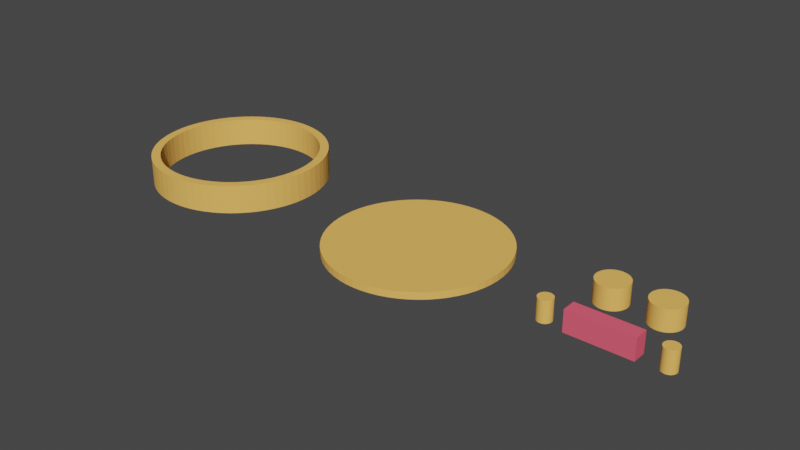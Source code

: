 # Source: 4._Joining_Objects.blend  (saved by Blender 3.5.10; exported with 4.5.12 LTS)
import bpy
from mathutils import Matrix  # noqa: F401  (used for matrix-valued properties, if any)

bpy.ops.wm.read_factory_settings(use_empty=True)
scene = bpy.context.scene
scene.name = 'Scene'

# ---- collections
col_collection = bpy.data.collections.new('Collection'); scene.collection.children.link(col_collection)

# ---- materials (node trees are filled in below, after node groups)
mat_color_15277357 = bpy.data.materials.new('color_15277357')
mat_color_15277357.use_transparent_shadow = False
mat_color_15277357.diffuse_color = (0.9137, 0.1137, 0.1765, 1.0)
mat_color_15277357.roughness = 1.0
mat_color_16089887 = bpy.data.materials.new('color_16089887')
mat_color_16089887.use_transparent_shadow = False
mat_color_16089887.diffuse_color = (0.9608, 0.5137, 0.1216, 1.0)
mat_color_16089887.roughness = 1.0

# ---- material node trees
mat_color_15277357.use_nodes = True; mat_color_15277357.node_tree.nodes.clear()
_N = mat_color_15277357.node_tree.nodes; _L = mat_color_15277357.node_tree.links
n0 = _N.new('ShaderNodeBsdfPrincipled'); n0.name = 'Principled BSDF'; n0.location = (0, 300)
n0.distribution = 'GGX'
n0.subsurface_method = 'RANDOM_WALK_SKIN'
n0.inputs[0].default_value = (0.9137, 0.1137, 0.1765, 1.0)
n0.inputs[2].default_value = 1.0
n0.inputs[3].default_value = 1.45
n0.inputs[13].default_value = 0.0
n0.inputs[27].default_value = (0.0, 0.0, 0.0, 1.0)
n0.inputs[28].default_value = 1.0
n1 = _N.new('ShaderNodeOutputMaterial'); n1.name = 'Material Output'; n1.location = (280, 300)
_L.new(n0.outputs[0], n1.inputs[0])
n1.is_active_output = True
mat_color_16089887.use_nodes = True; mat_color_16089887.node_tree.nodes.clear()
_N = mat_color_16089887.node_tree.nodes; _L = mat_color_16089887.node_tree.links
n0 = _N.new('ShaderNodeBsdfPrincipled'); n0.name = 'Principled BSDF'; n0.location = (0, 300)
n0.distribution = 'GGX'
n0.subsurface_method = 'RANDOM_WALK_SKIN'
n0.inputs[0].default_value = (0.9608, 0.5137, 0.1216, 1.0)
n0.inputs[2].default_value = 1.0
n0.inputs[3].default_value = 1.45
n0.inputs[13].default_value = 0.0
n0.inputs[27].default_value = (0.0, 0.0, 0.0, 1.0)
n0.inputs[28].default_value = 1.0
n1 = _N.new('ShaderNodeOutputMaterial'); n1.name = 'Material Output'; n1.location = (280, 300)
_L.new(n0.outputs[0], n1.inputs[0])
n1.is_active_output = True

# ---- world
world_world = bpy.data.worlds.new('World'); scene.world = world_world
world_world.use_nodes = True; world_world.node_tree.nodes.clear()
_N = world_world.node_tree.nodes; _L = world_world.node_tree.links
n0 = _N.new('ShaderNodeOutputWorld'); n0.name = 'World Output'; n0.location = (300, 300)
n1 = _N.new('ShaderNodeBackground'); n1.name = 'Background'; n1.location = (10, 300)
n1.inputs[0].default_value = (0.05088, 0.05088, 0.05088, 1.0)
_L.new(n1.outputs[0], n0.inputs[0])
n0.is_active_output = True
world_world.color = (0.05088, 0.05088, 0.05088)
world_world.use_sun_shadow = False
world_world.sun_shadow_jitter_overblur = 0.0

# ---- meshes
me_obj_0 = bpy.data.meshes.new('obj_0')
me_obj_0.from_pydata([(10.61, 19.84, -4.0), (12.5, 18.71, -4.0), (14.27, 17.39, -4.0), (11.78, 22.05, -4.0), (13.89, 20.79, -4.0), (15.86, 19.33, -4.0), (17.68, 17.68, -4.0), (15.91, 15.91, -4.0), (17.39, 14.27, -4.0), (18.71, 12.5, -4.0), (19.84, 10.61, -4.0), (20.79, 8.61, -4.0), (19.33, 15.86, -4.0), (20.79, 13.89, -4.0), (22.05, 11.78, -4.0), (23.1, 9.567, -4.0), (21.53, 6.531, -4.0), (22.07, 4.39, -4.0), (22.39, 2.205, -4.0), (22.5, 5.96e-08, -4.0), (23.92, 7.257, -4.0), (24.52, 4.877, -4.0), (24.88, 2.45, -4.0), (25.0, 5.96e-08, -4.0), (4.39, -22.07, 4.0), (2.205, -22.39, 4.0), (2.205, 22.39, -4.0), (4.39, 22.07, -4.0), (6.531, 21.53, -4.0), (8.61, 20.79, -4.0), (2.45, 24.88, -4.0), (4.877, 24.52, -4.0), (7.257, 23.92, -4.0), (9.567, 23.1, -4.0), (-6.531, 21.53, -4.0), (-4.39, 22.07, -4.0), (-2.205, 22.39, -4.0), (0.0, 22.5, -4.0), (-4.877, 24.52, -4.0), (-2.45, 24.88, -4.0), (0.0, 25.0, -4.0), (-14.27, 17.39, -4.0), (-12.5, 18.71, -4.0), (-10.61, 19.84, -4.0), (4.877, -24.52, -4.0), (4.877, -24.52, 4.0), (2.45, -24.88, 4.0), (2.45, -24.88, -4.0), (7.257, -23.92, -4.0), (7.257, -23.92, 4.0), (9.567, -23.1, -4.0), (9.567, -23.1, 4.0), (0.0, -22.5, -4.0), (-2.205, -22.39, -4.0), (-2.205, -22.39, 4.0), (0.0, -22.5, 4.0), (-4.39, -22.07, -4.0), (-4.39, -22.07, 4.0), (-8.61, 20.79, -4.0), (-6.531, -21.53, -4.0), (-6.531, -21.53, 4.0), (-17.68, 17.68, -4.0), (-15.86, 19.33, -4.0), (-13.89, 20.79, -4.0), (-11.79, 22.05, -4.0), (-9.567, 23.1, -4.0), (-7.257, 23.92, -4.0), (0.0, -25.0, 4.0), (0.0, -25.0, -4.0), (-22.39, 2.205, -4.0), (-4.877, -24.52, -4.0), (-22.5, 5.96e-08, -4.0), (-4.877, -24.52, 4.0), (-2.45, -24.88, -4.0), (-2.45, -24.88, 4.0), (-22.07, 4.39, -4.0), (-21.53, 6.531, -4.0), (-20.79, 8.61, -4.0), (-19.84, 10.61, -4.0), (-18.71, 12.5, -4.0), (-17.39, 14.27, -4.0), (-15.91, 15.91, -4.0), (-15.91, -15.91, -4.0), (-15.91, -15.91, 4.0), (-17.39, -14.27, 4.0), (-17.39, -14.27, -4.0), (-22.05, 11.78, -4.0), (-20.79, 13.89, -4.0), (-19.32, 15.86, -4.0), (-18.71, -12.5, 4.0), (-18.71, -12.5, -4.0), (-19.84, -10.61, 4.0), (-19.84, -10.61, -4.0), (-25.0, 5.96e-08, -4.0), (-24.88, 2.45, -4.0), (-24.52, 4.877, -4.0), (-23.92, 7.257, -4.0), (-23.1, 9.567, -4.0), (-20.79, -8.61, 4.0), (-20.79, -8.61, -4.0), (-21.53, -6.531, 4.0), (22.39, -2.205, -4.0), (-21.53, -6.531, -4.0), (22.07, -4.39, -4.0), (21.53, -6.531, -4.0), (24.88, -2.45, -4.0), (24.52, -4.877, -4.0), (23.92, -7.257, -4.0), (20.79, -8.61, -4.0), (19.84, -10.61, -4.0), (18.71, -12.5, -4.0), (17.39, -14.27, -4.0), (15.91, -15.91, -4.0), (23.1, -9.567, -4.0), (22.05, -11.78, -4.0), (20.79, -13.89, -4.0), (19.33, -15.86, -4.0), (14.27, -17.39, -4.0), (12.5, -18.71, -4.0), (10.61, -19.84, -4.0), (17.68, -17.68, -4.0), (15.86, -19.33, -4.0), (13.89, -20.79, -4.0), (11.78, -22.05, -4.0), (8.61, -20.79, -4.0), (6.531, -21.53, -4.0), (4.39, -22.07, -4.0), (2.205, -22.39, -4.0), (-22.07, -4.39, 4.0), (-22.07, -4.39, -4.0), (-19.32, -15.86, -4.0), (-19.32, -15.86, 4.0), (-22.39, -2.205, 4.0), (-22.39, -2.205, -4.0), (-20.79, -13.89, -4.0), (-20.79, -13.89, 4.0), (-22.5, 5.96e-08, 4.0), (-22.05, -11.78, -4.0), (-22.05, -11.78, 4.0), (-25.0, 5.96e-08, 4.0), (-24.88, -2.45, -4.0), (-24.88, -2.45, 4.0), (-24.52, -4.877, -4.0), (-24.52, -4.877, 4.0), (-23.92, -7.257, -4.0), (-23.92, -7.257, 4.0), (-23.1, -9.567, -4.0), (-23.1, -9.567, 4.0), (-8.61, -20.79, -4.0), (-8.61, -20.79, 4.0), (-10.61, -19.84, -4.0), (-10.61, -19.84, 4.0), (-12.5, -18.71, -4.0), (-12.5, -18.71, 4.0), (-14.27, -17.39, -4.0), (-14.27, -17.39, 4.0), (-17.68, -17.68, -4.0), (-17.68, -17.68, 4.0), (-15.86, -19.33, -4.0), (-15.86, -19.33, 4.0), (-13.89, -20.79, -4.0), (-7.257, -23.92, -4.0), (-13.89, -20.79, 4.0), (-9.567, -23.1, -4.0), (-11.79, -22.05, -4.0), (-11.79, -22.05, 4.0), (-9.567, -23.1, 4.0), (10.61, 19.84, 4.0), (-7.257, -23.92, 4.0), (12.5, 18.71, 4.0), (14.27, 17.39, 4.0), (17.68, 17.68, 4.0), (15.86, 19.33, 4.0), (13.89, 20.79, 4.0), (11.78, 22.05, 4.0), (15.91, 15.91, 4.0), (17.39, 14.27, 4.0), (18.71, 12.5, 4.0), (19.84, 10.61, 4.0), (20.79, 8.61, 4.0), (23.1, 9.567, 4.0), (22.05, 11.78, 4.0), (20.79, 13.89, 4.0), (19.33, 15.86, 4.0), (21.53, 6.531, 4.0), (22.07, 4.39, 4.0), (22.39, 2.205, 4.0), (25.0, 5.96e-08, 4.0), (24.88, 2.45, 4.0), (24.52, 4.877, 4.0), (23.92, 7.257, 4.0), (22.5, 5.96e-08, 4.0), (2.205, 22.39, 4.0), (4.39, 22.07, 4.0), (6.531, 21.53, 4.0), (8.61, 20.79, 4.0), (4.877, 24.52, 4.0), (2.45, 24.88, 4.0), (9.567, 23.1, 4.0), (7.257, 23.92, 4.0), (-6.531, 21.53, 4.0), (-4.39, 22.07, 4.0), (-2.205, 22.39, 4.0), (0.0, 22.5, 4.0), (0.0, 25.0, 4.0), (-2.45, 24.88, 4.0), (-4.877, 24.52, 4.0), (-14.27, 17.39, 4.0), (-12.5, 18.71, 4.0), (-10.61, 19.84, 4.0), (-8.61, 20.79, 4.0), (-7.257, 23.92, 4.0), (-9.567, 23.1, 4.0), (-11.79, 22.05, 4.0), (-13.89, 20.79, 4.0), (-15.86, 19.33, 4.0), (-17.68, 17.68, 4.0), (-22.39, 2.205, 4.0), (-22.07, 4.39, 4.0), (-21.53, 6.531, 4.0), (-20.79, 8.61, 4.0), (-19.84, 10.61, 4.0), (-18.71, 12.5, 4.0), (-17.39, 14.27, 4.0), (-15.91, 15.91, 4.0), (-19.32, 15.86, 4.0), (-20.79, 13.89, 4.0), (-22.05, 11.78, 4.0), (-23.1, 9.567, 4.0), (-23.92, 7.257, 4.0), (-24.52, 4.877, 4.0), (-24.88, 2.45, 4.0), (22.39, -2.205, 4.0), (22.07, -4.39, 4.0), (21.53, -6.531, 4.0), (24.88, -2.45, 4.0), (23.92, -7.257, 4.0), (24.52, -4.877, 4.0), (20.79, -8.61, 4.0), (19.84, -10.61, 4.0), (18.71, -12.5, 4.0), (17.39, -14.27, 4.0), (15.91, -15.91, 4.0), (20.79, -13.89, 4.0), (22.05, -11.78, 4.0), (23.1, -9.567, 4.0), (19.33, -15.86, 4.0), (14.27, -17.39, 4.0), (12.5, -18.71, 4.0), (10.61, -19.84, 4.0), (11.78, -22.05, 4.0), (13.89, -20.79, 4.0), (15.86, -19.33, 4.0), (17.68, -17.68, 4.0), (8.61, -20.79, 4.0), (6.531, -21.53, 4.0)], [], [(1, 0, 3), (5, 2, 4), (6, 2, 5), (2, 1, 4), (3, 4, 1), (2, 6, 7), (8, 7, 6), (6, 12, 8), (12, 13, 8), (14, 9, 13), (15, 10, 14), (9, 8, 13), (11, 10, 15), (9, 14, 10), (11, 15, 16), (15, 20, 16), (17, 16, 20), (20, 21, 17), (18, 17, 21), (21, 22, 18), (22, 23, 18), (19, 18, 23), (30, 31, 26), (27, 26, 31), (31, 32, 27), (28, 27, 32), (32, 33, 28), (29, 28, 33), (3, 0, 33), (29, 33, 0), (34, 66, 35), (36, 35, 38), (40, 36, 39), (30, 26, 40), (37, 40, 26), (36, 40, 37), (38, 39, 36), (44, 45, 46), (44, 46, 47), (48, 49, 45), (48, 45, 44), (50, 51, 49), (50, 49, 48), (52, 53, 54), (52, 54, 55), (54, 53, 56), (54, 56, 57), (42, 41, 63), (62, 63, 41), (61, 62, 41), (57, 56, 59), (57, 59, 60), (64, 42, 63), (65, 43, 64), (66, 34, 65), (38, 35, 66), (42, 64, 43), (58, 65, 34), (43, 65, 58), (73, 74, 72), (73, 72, 70), (93, 69, 71), (94, 95, 69), (77, 97, 78), (79, 78, 86), (68, 67, 74), (68, 74, 73), (86, 87, 79), (84, 83, 82), (84, 82, 85), (80, 79, 87), (87, 88, 80), (88, 61, 80), (81, 80, 61), (81, 61, 41), (89, 84, 85), (89, 85, 90), (91, 89, 90), (91, 90, 92), (98, 91, 92), (98, 92, 99), (75, 69, 95), (96, 75, 95), (97, 76, 96), (86, 78, 97), (76, 97, 77), (75, 96, 76), (93, 94, 69), (23, 101, 19), (100, 98, 99), (100, 99, 102), (23, 105, 101), (106, 107, 103), (104, 103, 107), (103, 101, 106), (105, 106, 101), (107, 113, 104), (108, 104, 113), (109, 108, 113), (110, 109, 114), (113, 114, 109), (116, 120, 111), (115, 116, 111), (114, 115, 110), (111, 110, 115), (117, 112, 120), (112, 111, 120), (120, 121, 117), (119, 118, 123), (122, 123, 118), (118, 117, 122), (121, 122, 117), (123, 50, 119), (124, 119, 50), (50, 48, 125), (125, 124, 50), (44, 47, 127), (47, 68, 127), (52, 127, 68), (127, 126, 44), (48, 44, 126), (126, 125, 48), (53, 70, 56), (128, 100, 102), (128, 102, 129), (132, 128, 129), (132, 129, 133), (70, 53, 73), (70, 161, 56), (52, 68, 53), (73, 53, 68), (131, 135, 130), (134, 130, 135), (136, 132, 133), (136, 133, 71), (82, 156, 85), (137, 138, 147), (135, 138, 134), (137, 134, 138), (90, 85, 134), (130, 134, 85), (139, 93, 140), (139, 140, 141), (134, 137, 90), (140, 142, 143), (140, 143, 141), (137, 146, 92), (92, 90, 137), (142, 144, 145), (142, 145, 143), (144, 146, 147), (144, 147, 145), (102, 99, 146), (99, 92, 146), (146, 137, 147), (71, 133, 93), (129, 102, 144), (146, 144, 102), (149, 60, 148), (59, 148, 60), (149, 148, 150), (149, 150, 151), (142, 129, 144), (140, 133, 142), (93, 133, 140), (129, 142, 133), (151, 150, 152), (151, 152, 153), (153, 152, 154), (153, 154, 155), (161, 70, 168), (72, 168, 70), (161, 163, 59), (59, 56, 161), (82, 83, 154), (155, 154, 83), (163, 164, 150), (150, 148, 163), (148, 59, 163), (157, 131, 156), (130, 156, 131), (158, 159, 157), (158, 157, 156), (160, 162, 159), (160, 159, 158), (164, 165, 162), (164, 162, 160), (160, 152, 164), (152, 150, 164), (82, 154, 156), (130, 85, 156), (158, 154, 160), (158, 156, 154), (152, 160, 154), (163, 166, 165), (163, 165, 164), (169, 174, 167), (161, 168, 166), (161, 166, 163), (171, 172, 170), (174, 169, 173), (169, 170, 173), (172, 173, 170), (171, 170, 175), (183, 171, 176), (175, 176, 171), (177, 182, 176), (180, 181, 178), (183, 176, 182), (181, 182, 177), (177, 178, 181), (178, 179, 180), (179, 184, 180), (190, 180, 184), (185, 190, 184), (24, 25, 45), (49, 24, 45), (51, 255, 49), (46, 45, 25), (67, 46, 25), (67, 25, 55), (185, 186, 189), (190, 185, 189), (188, 189, 186), (187, 188, 186), (191, 232, 187), (186, 191, 187), (193, 196, 192), (195, 198, 194), (194, 199, 193), (55, 54, 67), (74, 67, 54), (57, 72, 54), (72, 57, 168), (60, 168, 57), (74, 54, 72), (83, 157, 155), (197, 192, 196), (174, 198, 167), (195, 167, 198), (198, 199, 194), (196, 193, 199), (89, 135, 84), (91, 138, 89), (98, 147, 91), (153, 155, 162), (203, 204, 202), (202, 206, 201), (100, 147, 98), (83, 84, 157), (128, 145, 100), (131, 84, 135), (132, 136, 139), (206, 202, 205), (204, 205, 202), (197, 204, 192), (203, 192, 204), (138, 91, 147), (135, 89, 138), (230, 231, 217), (208, 214, 207), (209, 213, 208), (128, 132, 143), (145, 128, 143), (147, 100, 145), (210, 212, 209), (165, 166, 151), (153, 165, 151), (149, 166, 60), (159, 162, 155), (210, 200, 212), (213, 209, 212), (214, 208, 213), (215, 207, 214), (216, 207, 215), (211, 212, 200), (200, 201, 211), (206, 211, 201), (168, 60, 166), (149, 151, 166), (131, 157, 84), (159, 155, 157), (165, 153, 162), (218, 219, 229), (29, 0, 195), (167, 195, 0), (228, 229, 219), (169, 167, 0), (169, 0, 1), (170, 169, 1), (170, 1, 2), (221, 228, 220), (207, 216, 224), (223, 226, 222), (6, 171, 183), (6, 5, 172), (6, 172, 171), (225, 223, 216), (224, 216, 223), (223, 225, 226), (227, 222, 226), (5, 4, 173), (5, 173, 172), (4, 3, 174), (4, 174, 173), (229, 230, 218), (217, 218, 230), (219, 220, 228), (222, 227, 221), (228, 221, 227), (231, 139, 217), (136, 217, 139), (139, 141, 132), (141, 143, 132), (2, 7, 170), (175, 170, 7), (175, 7, 8), (175, 8, 176), (233, 237, 232), (176, 8, 9), (176, 9, 177), (234, 236, 233), (235, 187, 232), (177, 9, 10), (177, 10, 178), (178, 10, 11), (178, 11, 179), (237, 233, 236), (235, 232, 237), (238, 245, 234), (190, 15, 180), (239, 245, 238), (14, 181, 180), (14, 180, 15), (240, 244, 239), (241, 243, 240), (13, 182, 181), (13, 181, 14), (12, 183, 182), (12, 182, 13), (242, 253, 241), (236, 234, 245), (183, 12, 6), (184, 179, 16), (11, 16, 179), (245, 239, 244), (244, 240, 243), (243, 241, 246), (184, 16, 17), (184, 17, 185), (185, 17, 18), (185, 18, 186), (248, 251, 247), (51, 250, 249), (247, 253, 242), (186, 18, 19), (186, 19, 191), (22, 188, 187), (22, 187, 23), (21, 189, 188), (21, 188, 22), (252, 247, 251), (250, 251, 248), (253, 247, 252), (246, 241, 253), (248, 249, 250), (20, 190, 189), (20, 189, 21), (190, 20, 15), (255, 51, 254), (192, 203, 26), (24, 49, 255), (249, 254, 51), (193, 192, 26), (193, 26, 27), (194, 193, 27), (194, 27, 28), (195, 194, 28), (195, 28, 29), (198, 174, 33), (3, 33, 174), (33, 32, 199), (33, 199, 198), (32, 31, 196), (32, 196, 199), (31, 30, 197), (31, 197, 196), (200, 210, 34), (201, 200, 34), (201, 34, 35), (202, 201, 35), (202, 35, 36), (203, 202, 36), (203, 36, 37), (203, 37, 26), (204, 197, 40), (30, 40, 197), (40, 39, 205), (40, 205, 204), (39, 38, 206), (39, 206, 205), (81, 41, 207), (208, 207, 41), (208, 41, 42), (209, 208, 42), (209, 42, 43), (210, 209, 43), (210, 43, 58), (61, 88, 216), (210, 58, 34), (38, 66, 211), (38, 211, 206), (66, 65, 212), (66, 212, 211), (65, 64, 213), (65, 213, 212), (64, 63, 214), (64, 214, 213), (63, 62, 215), (63, 215, 214), (62, 61, 216), (62, 216, 215), (217, 136, 71), (217, 71, 69), (218, 217, 69), (218, 69, 75), (219, 218, 75), (219, 75, 76), (220, 219, 76), (220, 76, 77), (221, 220, 77), (221, 77, 78), (222, 221, 78), (222, 78, 79), (223, 222, 79), (223, 79, 80), (224, 223, 80), (224, 80, 81), (207, 224, 81), (225, 216, 88), (88, 87, 226), (88, 226, 225), (87, 86, 227), (87, 227, 226), (86, 97, 228), (86, 228, 227), (97, 96, 229), (97, 229, 228), (96, 95, 230), (96, 230, 229), (95, 94, 231), (95, 231, 230), (139, 231, 93), (94, 93, 231), (19, 101, 232), (19, 232, 191), (232, 101, 103), (232, 103, 233), (233, 103, 104), (233, 104, 234), (107, 106, 237), (107, 237, 236), (106, 105, 235), (106, 235, 237), (105, 23, 187), (105, 187, 235), (238, 234, 108), (104, 108, 234), (238, 108, 109), (238, 109, 239), (239, 109, 110), (239, 110, 240), (240, 110, 111), (240, 111, 241), (241, 111, 112), (241, 112, 242), (107, 236, 113), (245, 113, 236), (120, 116, 246), (116, 115, 243), (116, 243, 246), (114, 244, 243), (114, 243, 115), (113, 245, 244), (113, 244, 114), (247, 242, 117), (112, 117, 242), (247, 117, 118), (247, 118, 248), (248, 118, 119), (248, 119, 249), (123, 250, 51), (123, 51, 50), (122, 251, 250), (122, 250, 123), (121, 252, 251), (121, 251, 122), (120, 253, 252), (120, 252, 121), (246, 253, 120), (254, 249, 124), (119, 124, 249), (254, 124, 125), (254, 125, 255), (255, 125, 126), (255, 126, 24), (24, 126, 127), (24, 127, 25), (52, 55, 127), (25, 127, 55), (67, 68, 46), (47, 46, 68)])
me_obj_0.polygons.foreach_set('material_index', [1, 1, 1, 1, 1, 1, 1, 1, 1, 1, 1, 1, 1, 1, 1, 1, 1, 1, 1, 1, 1, 1, 1, 1, 1, 1, 1, 1, 1, 1, 1, 1, 1, 1, 1, 1, 1, 1, 1, 1, 1, 1, 1, 1, 1, 1, 1, 1, 1, 1, 1, 1, 1, 1, 1, 1, 1, 1, 1, 1, 1, 1, 1, 1, 1, 1, 1, 1, 1, 1, 1, 1, 1, 1, 1, 1, 1, 1, 1, 1, 1, 1, 1, 1, 1, 1, 1, 1, 1, 1, 1, 1, 1, 1, 1, 1, 1, 1, 1, 1, 1, 1, 1, 1, 1, 1, 1, 1, 1, 1, 1, 1, 1, 1, 1, 1, 1, 1, 1, 1, 1, 1, 1, 1, 1, 1, 1, 1, 1, 1, 1, 1, 1, 1, 1, 1, 1, 1, 1, 1, 1, 1, 1, 1, 1, 1, 1, 1, 1, 1, 1, 1, 1, 1, 1, 1, 1, 1, 1, 1, 1, 1, 1, 1, 1, 1, 1, 1, 1, 1, 1, 1, 1, 1, 1, 1, 1, 1, 1, 1, 1, 1, 1, 1, 1, 1, 1, 1, 1, 1, 1, 1, 1, 1, 1, 1, 1, 1, 1, 1, 1, 1, 1, 1, 1, 1, 1, 1, 1, 1, 1, 1, 1, 1, 1, 1, 1, 1, 1, 1, 1, 1, 1, 1, 1, 1, 1, 1, 1, 1, 1, 1, 1, 1, 1, 1, 1, 1, 1, 1, 1, 1, 1, 1, 1, 1, 1, 1, 1, 1, 1, 1, 1, 1, 1, 1, 1, 1, 1, 1, 1, 1, 1, 1, 1, 1, 1, 1, 1, 1, 1, 1, 1, 1, 1, 1, 1, 1, 1, 1, 1, 1, 1, 1, 1, 1, 1, 1, 1, 1, 1, 1, 1, 1, 1, 1, 1, 1, 1, 1, 1, 1, 1, 1, 1, 1, 1, 1, 1, 1, 1, 1, 1, 1, 1, 1, 1, 1, 1, 1, 1, 1, 1, 1, 1, 1, 1, 1, 1, 1, 1, 1, 1, 1, 1, 1, 1, 1, 1, 1, 1, 1, 1, 1, 1, 1, 1, 1, 1, 1, 1, 1, 1, 1, 1, 1, 1, 1, 1, 1, 1, 1, 1, 1, 1, 1, 1, 1, 1, 1, 1, 1, 1, 1, 1, 1, 1, 1, 1, 1, 1, 1, 1, 1, 1, 1, 1, 1, 1, 1, 1, 1, 1, 1, 1, 1, 1, 1, 1, 1, 1, 1, 1, 1, 1, 1, 1, 1, 1, 1, 1, 1, 1, 1, 1, 1, 1, 1, 1, 1, 1, 1, 1, 1, 1, 1, 1, 1, 1, 1, 1, 1, 1, 1, 1, 1, 1, 1, 1, 1, 1, 1, 1, 1, 1, 1, 1, 1, 1, 1, 1, 1, 1, 1, 1, 1, 1, 1, 1, 1, 1, 1, 1, 1, 1, 1, 1, 1, 1, 1, 1, 1, 1, 1, 1, 1, 1, 1, 1, 1, 1, 1, 1, 1, 1, 1, 1, 1, 1, 1, 1, 1, 1, 1, 1, 1, 1, 1, 1, 1, 1, 1, 1, 1, 1, 1, 1, 1, 1, 1, 1, 1])
me_obj_0.materials.append(mat_color_15277357)
me_obj_0.materials.append(mat_color_16089887)
me_obj_0.update()
me_obj_0_001 = bpy.data.meshes.new('obj_0.001')
me_obj_0_001.from_pydata([(2.089, 3.909, -3.0), (3.685, 2.462, -3.0), (2.462, 3.685, -3.0), (2.089, 3.909, 3.0), (1.696, 4.095, -3.0), (1.696, 4.095, 3.0), (1.287, 4.241, 3.0), (0.8647, 4.347, 3.0), (1.287, 4.241, -3.0), (0.8647, 4.347, -3.0), (0.4347, 4.411, -3.0), (0.4347, 4.411, 3.0), (-0.0002747, 4.432, 3.0), (-0.4343, 4.411, 3.0), (2.462, 3.685, 3.0), (-0.0002747, 4.432, -3.0), (3.909, 2.089, -3.0), (4.095, 1.696, -3.0), (4.241, 1.287, -3.0), (4.411, 0.4348, -3.0), (4.432, -0.0002475, -3.0), (4.411, -0.4342, -3.0), (4.347, -0.8642, -3.0), (4.241, -1.286, -3.0), (-0.4343, 4.411, -3.0), (4.347, 0.8648, -3.0), (4.411, 0.4348, 3.0), (4.347, 0.8648, 3.0), (4.241, 1.287, 3.0), (0.4347, -4.41, 3.0), (0.4347, -4.41, -3.0), (-0.0002747, -4.432, 3.0), (4.411, -0.4342, 3.0), (0.8647, -4.346, 3.0), (4.432, -0.0002475, 3.0), (4.095, 1.696, 3.0), (4.241, -1.286, 3.0), (4.347, -0.8642, 3.0), (4.095, -1.696, 3.0), (4.095, -1.696, -3.0), (3.909, -2.089, 3.0), (3.909, -2.089, -3.0), (-4.41, -0.4342, -3.0), (-4.432, -0.0002475, -3.0), (-4.432, -0.0002475, 3.0), (3.685, -2.462, -3.0), (-4.41, -0.4342, 3.0), (-4.346, -0.8642, -3.0), (-4.346, -0.8642, 3.0), (-4.241, -1.286, 3.0), (-4.241, -1.286, -3.0), (-4.094, -1.696, 3.0), (-3.908, -2.089, -3.0), (-3.908, -2.089, 3.0), (-4.094, -1.696, -3.0), (2.812, -3.426, -3.0), (-3.685, -2.462, -3.0), (-2.462, -3.685, -3.0), (-0.4343, -4.41, -3.0), (-0.8643, -4.346, -3.0), (-1.696, -4.094, -3.0), (-2.811, -3.426, -3.0), (-1.286, -4.241, -3.0), (3.134, -3.134, -3.0), (-3.426, -2.811, -3.0), (2.812, -3.426, 3.0), (2.462, -3.685, -3.0), (-0.0002747, -4.432, -3.0), (-3.134, -3.134, -3.0), (3.134, -3.134, 3.0), (-2.089, -3.908, -3.0), (-2.462, -3.685, 3.0), (-2.089, -3.908, 3.0), (-1.696, -4.094, 3.0), (-1.286, -4.241, 3.0), (-0.8643, -4.346, 3.0), (-0.4343, -4.41, 3.0), (-2.811, -3.426, 3.0), (-3.134, -3.134, 3.0), (-3.426, -2.811, 3.0), (-3.685, -2.462, 3.0), (3.426, -2.811, -3.0), (3.426, -2.811, 3.0), (3.685, -2.462, 3.0), (2.462, -3.685, 3.0), (2.089, -3.908, -3.0), (2.089, -3.908, 3.0), (1.696, -4.094, -3.0), (1.696, -4.094, 3.0), (1.287, -4.241, -3.0), (1.287, -4.241, 3.0), (0.8647, -4.346, -3.0), (-4.41, 0.4348, 3.0), (-4.41, 0.4348, -3.0), (-4.346, 0.8648, -3.0), (-4.346, 0.8648, 3.0), (-4.241, 1.287, -3.0), (-4.094, 1.696, -3.0), (-4.241, 1.287, 3.0), (-4.094, 1.696, 3.0), (-3.908, 2.089, 3.0), (3.909, 2.089, 3.0), (-3.908, 2.089, -3.0), (-3.685, 2.462, -3.0), (-3.685, 2.462, 3.0), (-3.426, 2.812, -3.0), (-3.426, 2.812, 3.0), (-3.134, 3.134, -3.0), (-3.134, 3.134, 3.0), (-2.811, 3.426, 3.0), (-2.811, 3.426, -3.0), (-2.462, 3.685, -3.0), (-2.462, 3.685, 3.0), (-2.089, 3.909, -3.0), (-1.696, 4.095, -3.0), (-2.089, 3.909, 3.0), (-1.696, 4.095, 3.0), (3.685, 2.462, 3.0), (3.426, 2.812, 3.0), (-1.286, 4.241, 3.0), (-1.286, 4.241, -3.0), (-0.8643, 4.347, -3.0), (3.134, 3.134, 3.0), (2.812, 3.426, 3.0), (-0.8643, 4.347, 3.0), (2.812, 3.426, -3.0), (3.134, 3.134, -3.0), (3.426, 2.812, -3.0)], [], [(1, 4, 0), (0, 2, 1), (2, 0, 3), (0, 5, 3), (0, 4, 5), (5, 6, 3), (4, 6, 5), (3, 6, 7), (8, 7, 6), (4, 8, 6), (1, 8, 4), (1, 9, 8), (8, 9, 7), (9, 11, 7), (1, 10, 9), (9, 10, 11), (10, 12, 11), (3, 11, 12), (3, 7, 11), (10, 15, 12), (13, 14, 12), (15, 13, 12), (3, 12, 14), (1, 15, 10), (1, 16, 15), (16, 17, 15), (18, 15, 17), (25, 15, 18), (20, 15, 19), (19, 15, 25), (21, 15, 20), (22, 15, 21), (23, 15, 22), (15, 23, 24), (15, 24, 13), (25, 26, 19), (25, 27, 26), (18, 27, 25), (18, 28, 27), (28, 29, 27), (27, 29, 26), (30, 33, 29), (31, 30, 29), (31, 29, 35), (34, 29, 32), (37, 32, 29), (29, 33, 36), (26, 29, 34), (35, 29, 28), (36, 37, 29), (22, 32, 37), (23, 22, 37), (23, 37, 36), (38, 36, 33), (39, 36, 38), (39, 23, 36), (39, 42, 23), (40, 41, 39), (39, 38, 40), (39, 41, 42), (43, 23, 42), (44, 43, 42), (44, 42, 46), (45, 42, 41), (42, 45, 47), (42, 48, 46), (42, 47, 48), (47, 49, 48), (48, 35, 46), (49, 35, 48), (47, 50, 49), (50, 51, 49), (51, 35, 49), (51, 53, 35), (54, 52, 51), (53, 51, 52), (50, 54, 51), (54, 50, 55), (54, 55, 52), (50, 47, 55), (55, 47, 63), (52, 55, 56), (56, 55, 64), (55, 66, 30), (67, 55, 30), (61, 55, 57), (57, 55, 70), (59, 55, 58), (58, 55, 67), (59, 62, 55), (70, 55, 60), (60, 55, 62), (68, 55, 61), (55, 63, 69), (64, 55, 68), (55, 69, 65), (66, 55, 65), (70, 71, 57), (70, 72, 71), (60, 72, 70), (60, 73, 72), (72, 73, 35), (72, 35, 71), (62, 73, 60), (62, 74, 73), (73, 74, 35), (75, 35, 74), (75, 74, 59), (62, 59, 74), (58, 75, 59), (58, 76, 75), (75, 76, 35), (67, 76, 58), (76, 31, 35), (67, 31, 76), (57, 71, 77), (77, 71, 35), (78, 77, 35), (61, 77, 78), (57, 77, 61), (79, 78, 35), (64, 78, 79), (61, 78, 68), (64, 68, 78), (56, 79, 80), (56, 64, 79), (80, 79, 35), (53, 80, 35), (52, 80, 53), (52, 56, 80), (81, 69, 63), (81, 82, 69), (69, 82, 40), (69, 40, 65), (45, 82, 81), (45, 83, 82), (82, 83, 40), (41, 83, 45), (41, 40, 83), (63, 47, 81), (81, 47, 45), (31, 67, 30), (66, 65, 84), (86, 66, 84), (85, 30, 66), (86, 85, 66), (87, 86, 88), (87, 85, 86), (40, 88, 86), (86, 84, 40), (89, 87, 88), (40, 90, 88), (89, 88, 90), (91, 90, 33), (91, 89, 90), (40, 33, 90), (30, 91, 33), (89, 91, 87), (85, 87, 91), (85, 91, 30), (84, 65, 40), (44, 46, 35), (93, 43, 44), (44, 35, 92), (93, 44, 92), (94, 23, 93), (94, 93, 92), (93, 23, 43), (94, 92, 95), (96, 94, 95), (96, 23, 94), (97, 23, 96), (97, 96, 98), (96, 95, 98), (97, 98, 99), (99, 98, 35), (98, 95, 35), (102, 97, 99), (100, 99, 101), (102, 99, 100), (35, 101, 99), (103, 23, 102), (103, 102, 104), (100, 104, 102), (102, 23, 97), (105, 103, 104), (104, 100, 101), (106, 104, 101), (105, 104, 106), (107, 105, 106), (107, 106, 108), (108, 106, 101), (108, 101, 109), (110, 108, 109), (110, 107, 108), (111, 23, 110), (111, 110, 109), (110, 23, 107), (111, 109, 112), (113, 111, 112), (113, 23, 111), (114, 23, 113), (114, 113, 115), (113, 112, 115), (114, 115, 116), (115, 117, 116), (112, 117, 115), (1, 118, 117), (1, 117, 101), (117, 109, 101), (109, 117, 112), (116, 117, 119), (118, 119, 117), (120, 116, 119), (121, 120, 119), (121, 119, 124), (122, 119, 118), (123, 119, 122), (14, 119, 123), (119, 14, 124), (124, 14, 13), (24, 124, 13), (24, 121, 124), (125, 14, 123), (126, 125, 123), (126, 123, 122), (126, 127, 2), (125, 126, 2), (127, 126, 122), (127, 1, 2), (1, 127, 118), (127, 122, 118), (125, 2, 14), (121, 23, 120), (24, 23, 121), (120, 23, 114), (120, 114, 116), (107, 23, 105), (105, 23, 103), (101, 16, 1), (16, 101, 35), (95, 92, 35), (40, 38, 33), (17, 35, 28), (16, 35, 17), (19, 34, 20), (19, 26, 34), (21, 34, 32), (21, 20, 34), (22, 21, 32), (17, 28, 18), (2, 3, 14)])
me_obj_0_001.polygons.foreach_set('material_index', [1, 1, 1, 1, 1, 1, 1, 1, 1, 1, 1, 1, 1, 1, 1, 1, 1, 1, 1, 1, 1, 1, 1, 1, 1, 1, 1, 1, 1, 1, 1, 1, 1, 1, 1, 1, 1, 1, 1, 1, 1, 1, 1, 1, 1, 1, 1, 1, 1, 1, 1, 1, 1, 1, 1, 1, 1, 1, 1, 1, 1, 1, 1, 1, 1, 1, 1, 1, 1, 1, 1, 1, 1, 1, 1, 1, 1, 1, 1, 1, 1, 1, 1, 1, 1, 1, 1, 1, 1, 1, 1, 1, 1, 1, 1, 1, 1, 1, 1, 1, 1, 1, 1, 1, 1, 1, 1, 1, 1, 1, 1, 1, 1, 1, 1, 1, 1, 1, 1, 1, 1, 1, 1, 1, 1, 1, 1, 1, 1, 1, 1, 1, 1, 1, 1, 1, 1, 1, 1, 1, 1, 1, 1, 1, 1, 1, 1, 1, 1, 1, 1, 1, 1, 1, 1, 1, 1, 1, 1, 1, 1, 1, 1, 1, 1, 1, 1, 1, 1, 1, 1, 1, 1, 1, 1, 1, 1, 1, 1, 1, 1, 1, 1, 1, 1, 1, 1, 1, 1, 1, 1, 1, 1, 1, 1, 1, 1, 1, 1, 1, 1, 1, 1, 1, 1, 1, 1, 1, 1, 1, 1, 1, 1, 1, 1, 1, 1, 1, 1, 1, 1, 1, 1, 1, 1, 1, 1, 1, 1, 1, 1, 1, 1, 1, 1, 1, 1, 1, 1, 1, 1, 1, 1, 1, 1, 1, 1, 1, 1, 1, 1, 1])
me_obj_0_001.materials.append(mat_color_15277357)
me_obj_0_001.materials.append(mat_color_16089887)
me_obj_0_001.update()
me_obj_0_002 = bpy.data.meshes.new('obj_0.002')
me_obj_0_002.from_pydata([(-1.414, 1.414, 3.0), (-1.269, 1.546, 3.0), (-1.546, 1.269, -3.0), (-1.269, 1.546, -3.0), (-0.196, 1.99, 3.0), (-1.414, 1.414, -3.0), (-1.546, 1.269, 3.0), (-1.663, 1.111, 3.0), (-1.663, 1.111, -3.0), (-1.764, 0.943, -3.0), (-1.962, 0.39, -3.0), (-1.764, 0.943, 3.0), (-1.848, 0.765, 3.0), (-1.914, 0.581, -3.0), (-1.848, 0.765, -3.0), (-1.914, 0.581, 3.0), (-1.962, 0.39, 3.0), (-1.99, 0.196, -3.0), (-1.99, 0.196, 3.0), (-2.0, 9.537e-07, 3.0), (-2.0, 9.537e-07, -3.0), (-1.99, -0.196, 3.0), (-1.99, -0.196, -3.0), (-2.289e-05, 2.0, -3.0), (-1.663, -1.111, -3.0), (-0.943, -1.764, -3.0), (-0.39, -1.962, -3.0), (-1.414, -1.414, -3.0), (-2.289e-05, -2.0, -3.0), (-0.196, -1.99, -3.0), (-0.196, 1.99, -3.0), (-1.546, -1.269, -3.0), (-1.269, -1.546, -3.0), (-0.765, -1.848, -3.0), (-1.764, -0.943, -3.0), (0.196, -1.99, -3.0), (-1.848, -0.765, -3.0), (-2.289e-05, 2.0, 3.0), (-1.111, -1.663, -3.0), (0.196, 1.99, -3.0), (0.196, 1.99, 3.0), (-1.962, -0.39, -3.0), (-1.914, -0.581, -3.0), (-0.581, -1.914, -3.0), (-0.581, -1.914, 3.0), (-0.39, -1.962, 3.0), (-0.765, -1.848, 3.0), (-0.943, -1.764, 3.0), (-1.111, -1.663, 3.0), (-1.269, -1.546, 3.0), (-1.414, -1.414, 3.0), (-1.546, -1.269, 3.0), (-1.663, -1.111, 3.0), (-1.764, -0.943, 3.0), (-1.848, -0.765, 3.0), (-1.914, -0.581, 3.0), (-1.962, -0.39, 3.0), (-0.196, -1.99, 3.0), (-2.289e-05, -2.0, 3.0), (0.196, -1.99, 3.0), (0.39, -1.962, 3.0), (0.581, -1.914, 3.0), (0.39, -1.962, -3.0), (0.581, -1.914, -3.0), (0.765, -1.848, -3.0), (0.943, -1.764, -3.0), (0.765, -1.848, 3.0), (0.943, -1.764, 3.0), (1.111, -1.663, 3.0), (1.414, 1.414, 3.0), (0.765, 1.848, 3.0), (1.269, 1.546, 3.0), (0.581, 1.914, 3.0), (1.764, 0.943, 3.0), (1.269, -1.546, -3.0), (1.111, 1.663, 3.0), (1.111, -1.663, -3.0), (0.39, 1.962, 3.0), (1.663, 1.111, 3.0), (1.269, -1.546, 3.0), (0.943, 1.764, 3.0), (1.546, 1.269, 3.0), (1.848, 0.765, 3.0), (1.848, 0.765, -3.0), (1.764, 0.943, -3.0), (1.914, 0.581, 3.0), (1.848, -0.765, 3.0), (1.414, -1.414, 3.0), (1.546, -1.269, 3.0), (1.764, -0.943, 3.0), (1.663, -1.111, 3.0), (1.764, -0.943, -3.0), (1.663, -1.111, -3.0), (1.546, -1.269, -3.0), (1.414, -1.414, -3.0), (1.848, -0.765, -3.0), (0.39, 1.962, -3.0), (0.581, 1.914, -3.0), (0.765, 1.848, -3.0), (0.943, 1.764, -3.0), (1.111, 1.663, -3.0), (1.269, 1.546, -3.0), (1.414, 1.414, -3.0), (1.546, 1.269, -3.0), (1.663, 1.111, -3.0), (1.914, -0.581, 3.0), (1.914, -0.581, -3.0), (1.962, -0.39, -3.0), (1.99, -0.196, -3.0), (1.962, -0.39, 3.0), (1.99, 0.196, 3.0), (1.99, -0.196, 3.0), (2.0, 9.537e-07, 3.0), (2.0, 9.537e-07, -3.0), (1.99, 0.196, -3.0), (1.914, 0.581, -3.0), (1.962, 0.39, -3.0), (1.962, 0.39, 3.0), (-0.39, 1.962, -3.0), (-0.39, 1.962, 3.0), (-0.581, 1.914, 3.0), (-0.581, 1.914, -3.0), (-0.765, 1.848, 3.0), (-0.943, 1.764, -3.0), (-0.765, 1.848, -3.0), (-0.943, 1.764, 3.0), (-1.111, 1.663, -3.0), (-1.111, 1.663, 3.0)], [], [(0, 4, 1), (3, 0, 1), (5, 2, 0), (2, 6, 0), (3, 5, 0), (6, 4, 0), (2, 8, 6), (7, 4, 6), (7, 6, 8), (10, 9, 8), (8, 9, 11), (10, 8, 2), (8, 11, 7), (9, 12, 11), (12, 4, 11), (11, 4, 7), (14, 13, 12), (13, 15, 12), (9, 14, 12), (15, 4, 12), (13, 16, 15), (16, 4, 15), (13, 10, 16), (18, 16, 17), (10, 17, 16), (4, 16, 18), (4, 18, 19), (20, 19, 18), (17, 20, 18), (20, 22, 21), (19, 20, 21), (20, 23, 22), (17, 23, 20), (34, 23, 24), (24, 23, 31), (25, 23, 33), (25, 38, 23), (29, 26, 23), (43, 23, 26), (31, 23, 27), (27, 23, 32), (28, 23, 35), (28, 29, 23), (37, 23, 30), (23, 17, 30), (38, 32, 23), (33, 23, 43), (36, 23, 34), (23, 39, 35), (42, 23, 36), (37, 40, 23), (39, 23, 40), (22, 23, 41), (41, 23, 42), (43, 46, 33), (44, 43, 45), (43, 44, 46), (26, 45, 43), (46, 47, 33), (4, 46, 44), (4, 47, 46), (33, 47, 25), (47, 48, 25), (4, 48, 47), (38, 25, 48), (32, 48, 49), (32, 38, 48), (4, 49, 48), (4, 50, 49), (49, 50, 32), (27, 32, 50), (31, 27, 50), (4, 51, 50), (31, 50, 51), (51, 52, 31), (4, 52, 51), (24, 31, 52), (34, 24, 52), (34, 52, 53), (4, 53, 52), (4, 54, 53), (53, 54, 34), (4, 55, 54), (42, 54, 55), (36, 34, 54), (42, 36, 54), (55, 56, 42), (4, 56, 55), (4, 21, 56), (22, 56, 21), (41, 42, 56), (22, 41, 56), (44, 45, 4), (57, 45, 26), (45, 57, 4), (57, 58, 4), (29, 57, 26), (28, 58, 57), (28, 57, 29), (59, 4, 58), (58, 28, 35), (58, 35, 59), (60, 4, 59), (59, 35, 60), (61, 4, 60), (61, 60, 62), (62, 60, 35), (62, 35, 39), (62, 39, 63), (63, 61, 62), (63, 39, 64), (64, 61, 63), (64, 39, 65), (64, 65, 66), (64, 66, 61), (66, 4, 61), (65, 67, 66), (67, 4, 66), (67, 68, 4), (68, 67, 65), (69, 71, 68), (81, 69, 68), (70, 72, 68), (80, 70, 68), (4, 68, 37), (71, 75, 68), (72, 77, 68), (82, 73, 68), (73, 78, 68), (74, 79, 68), (68, 76, 74), (75, 80, 68), (76, 68, 65), (40, 68, 77), (78, 81, 68), (82, 68, 79), (37, 68, 40), (83, 84, 82), (83, 82, 85), (84, 73, 82), (82, 86, 85), (82, 89, 86), (82, 79, 87), (82, 87, 88), (82, 88, 90), (82, 90, 89), (92, 90, 88), (91, 90, 92), (91, 89, 90), (92, 93, 39), (91, 92, 39), (92, 88, 93), (94, 39, 93), (93, 88, 94), (94, 79, 74), (74, 39, 94), (94, 87, 79), (87, 94, 88), (95, 91, 39), (95, 86, 91), (86, 89, 91), (105, 86, 95), (95, 84, 83), (95, 104, 84), (83, 106, 95), (95, 39, 96), (95, 96, 97), (95, 97, 98), (95, 98, 99), (95, 99, 100), (95, 100, 101), (95, 101, 102), (95, 102, 103), (95, 103, 104), (105, 95, 106), (83, 107, 106), (106, 107, 105), (83, 108, 107), (108, 109, 107), (107, 109, 105), (110, 109, 111), (110, 105, 109), (108, 111, 109), (110, 111, 112), (111, 108, 112), (110, 112, 113), (113, 112, 108), (83, 113, 108), (113, 114, 110), (83, 114, 113), (83, 115, 114), (116, 114, 115), (116, 110, 114), (117, 116, 115), (116, 117, 110), (110, 117, 86), (115, 85, 117), (85, 86, 117), (83, 85, 115), (110, 86, 105), (103, 78, 104), (104, 78, 84), (103, 81, 78), (69, 81, 103), (69, 103, 102), (69, 102, 101), (101, 100, 71), (69, 101, 71), (100, 99, 80), (75, 71, 100), (100, 80, 75), (99, 70, 80), (70, 99, 98), (98, 97, 70), (97, 96, 72), (70, 97, 72), (96, 39, 77), (77, 72, 96), (73, 84, 78), (40, 77, 39), (65, 39, 76), (76, 39, 74), (37, 30, 4), (10, 30, 17), (30, 10, 118), (118, 119, 30), (4, 30, 119), (119, 120, 4), (118, 120, 119), (121, 122, 120), (118, 121, 120), (122, 4, 120), (122, 123, 125), (124, 123, 122), (122, 121, 124), (125, 4, 122), (123, 126, 125), (127, 4, 125), (127, 125, 126), (1, 4, 127), (126, 1, 127), (10, 3, 126), (1, 126, 3), (10, 126, 123), (10, 123, 124), (124, 121, 10), (121, 118, 10), (4, 19, 21), (10, 13, 14), (10, 14, 9), (10, 5, 3), (10, 2, 5)])
me_obj_0_002.polygons.foreach_set('material_index', [1, 1, 1, 1, 1, 1, 1, 1, 1, 1, 1, 1, 1, 1, 1, 1, 1, 1, 1, 1, 1, 1, 1, 1, 1, 1, 1, 1, 1, 1, 1, 1, 1, 1, 1, 1, 1, 1, 1, 1, 1, 1, 1, 1, 1, 1, 1, 1, 1, 1, 1, 1, 1, 1, 1, 1, 1, 1, 1, 1, 1, 1, 1, 1, 1, 1, 1, 1, 1, 1, 1, 1, 1, 1, 1, 1, 1, 1, 1, 1, 1, 1, 1, 1, 1, 1, 1, 1, 1, 1, 1, 1, 1, 1, 1, 1, 1, 1, 1, 1, 1, 1, 1, 1, 1, 1, 1, 1, 1, 1, 1, 1, 1, 1, 1, 1, 1, 1, 1, 1, 1, 1, 1, 1, 1, 1, 1, 1, 1, 1, 1, 1, 1, 1, 1, 1, 1, 1, 1, 1, 1, 1, 1, 1, 1, 1, 1, 1, 1, 1, 1, 1, 1, 1, 1, 1, 1, 1, 1, 1, 1, 1, 1, 1, 1, 1, 1, 1, 1, 1, 1, 1, 1, 1, 1, 1, 1, 1, 1, 1, 1, 1, 1, 1, 1, 1, 1, 1, 1, 1, 1, 1, 1, 1, 1, 1, 1, 1, 1, 1, 1, 1, 1, 1, 1, 1, 1, 1, 1, 1, 1, 1, 1, 1, 1, 1, 1, 1, 1, 1, 1, 1, 1, 1, 1, 1, 1, 1, 1, 1, 1, 1, 1, 1, 1, 1, 1, 1, 1, 1, 1, 1, 1, 1, 1, 1, 1, 1, 1, 1, 1, 1])
me_obj_0_002.materials.append(mat_color_15277357)
me_obj_0_002.materials.append(mat_color_16089887)
me_obj_0_002.update()
me_obj_0_003 = bpy.data.meshes.new('obj_0.003')
me_obj_0_003.from_pydata([(-9.0, 2.0, -3.0), (-9.0, 2.0, 3.0), (9.0, 2.0, -3.0), (9.0, -2.0, -3.0), (-9.0, -2.0, -3.0), (-9.0, -2.0, 3.0), (9.0, -2.0, 3.0), (9.0, 2.0, 3.0)], [], [(4, 1, 0), (0, 1, 2), (3, 0, 2), (3, 4, 0), (5, 4, 3), (4, 5, 1), (5, 6, 1), (5, 3, 6), (7, 1, 6), (2, 7, 6), (2, 6, 3), (7, 2, 1)])
me_obj_0_003.materials.append(mat_color_15277357)
me_obj_0_003.materials.append(mat_color_16089887)
me_obj_0_003.update()
me_obj_0_004 = bpy.data.meshes.new('obj_0.004')
me_obj_0_004.from_pydata([(25.0, 5.29e-07, 1.0), (24.88, -2.45, 1.0), (24.88, 2.45, -1.0), (25.0, 5.29e-07, -1.0), (24.88, -2.45, -1.0), (24.88, 2.45, 1.0), (9.567, -23.1, 1.0), (11.78, 22.05, 1.0), (11.78, -22.05, 1.0), (15.86, -19.33, 1.0), (17.68, -17.68, 1.0), (19.33, -15.86, 1.0), (20.79, -13.89, 1.0), (22.05, -11.78, 1.0), (23.1, -9.567, 1.0), (23.92, -7.257, 1.0), (24.52, -4.877, 1.0), (7.257, -23.92, 1.0), (9.567, -23.1, -1.0), (11.78, -22.05, -1.0), (17.68, 17.68, 1.0), (23.1, 9.567, 1.0), (9.567, 23.1, 1.0), (22.05, 11.79, 1.0), (20.79, 13.89, 1.0), (24.52, 4.877, 1.0), (15.86, 19.33, 1.0), (23.92, 7.257, 1.0), (19.33, 15.86, 1.0), (13.89, 20.79, 1.0), (15.86, 19.33, -1.0), (13.89, 20.79, -1.0), (11.78, 22.05, -1.0), (9.567, 23.1, -1.0), (7.257, 23.92, -1.0), (7.257, 23.92, 1.0), (-9.567, -23.1, 1.0), (4.877, 24.52, 1.0), (2.45, 24.88, 1.0), (4.877, 24.52, -1.0), (2.45, 24.88, -1.0), (4.768e-07, 25.0, -1.0), (4.768e-07, 25.0, 1.0), (-2.45, 24.88, 1.0), (-4.877, 24.52, 1.0), (-2.45, 24.88, -1.0), (-4.877, 24.52, -1.0), (-7.257, 23.92, 1.0), (-7.257, 23.92, -1.0), (-9.567, 23.1, 1.0), (-9.567, 23.1, -1.0), (-11.78, 22.05, 1.0), (-11.78, 22.05, -1.0), (-13.89, 20.79, -1.0), (-13.89, 20.79, 1.0), (-15.86, 19.33, 1.0), (-15.86, 19.33, -1.0), (-17.68, 17.68, 1.0), (-19.32, 15.86, 1.0), (-17.68, 17.68, -1.0), (-19.32, 15.86, -1.0), (-20.79, 13.89, -1.0), (-20.79, 13.89, 1.0), (-22.05, 11.79, 1.0), (-22.05, 11.79, -1.0), (-23.1, 9.567, 1.0), (-23.92, 7.257, 1.0), (-23.1, 9.567, -1.0), (-23.92, 7.257, -1.0), (-24.52, 4.877, -1.0), (-24.52, 4.877, 1.0), (-24.88, 2.45, 1.0), (-25.0, 5.29e-07, 1.0), (-24.88, 2.45, -1.0), (-25.0, 5.29e-07, -1.0), (-24.88, -2.45, -1.0), (-24.52, -4.877, 1.0), (-24.52, -4.877, -1.0), (-24.88, -2.45, 1.0), (-23.92, -7.257, -1.0), (-23.92, -7.257, 1.0), (-23.1, -9.567, 1.0), (-22.05, -11.78, 1.0), (-23.1, -9.567, -1.0), (-22.05, -11.78, -1.0), (-20.79, -13.89, 1.0), (-20.79, -13.89, -1.0), (-19.32, -15.86, 1.0), (-19.32, -15.86, -1.0), (-17.68, -17.68, -1.0), (-17.68, -17.68, 1.0), (-15.86, -19.33, 1.0), (-15.86, -19.33, -1.0), (-13.89, -20.79, -1.0), (-13.89, -20.79, 1.0), (-11.78, -22.05, -1.0), (-9.567, -23.1, -1.0), (-11.78, -22.05, 1.0), (-7.257, -23.92, 1.0), (-7.257, -23.92, -1.0), (-4.877, -24.52, -1.0), (-4.877, -24.52, 1.0), (-2.45, -24.88, -1.0), (4.768e-07, -25.0, -1.0), (-2.45, -24.88, 1.0), (4.768e-07, -25.0, 1.0), (2.45, -24.88, 1.0), (2.45, -24.88, -1.0), (4.877, -24.52, -1.0), (4.877, -24.52, 1.0), (7.257, -23.92, -1.0), (17.68, 17.68, -1.0), (19.33, 15.86, -1.0), (20.79, 13.89, -1.0), (22.05, 11.79, -1.0), (23.1, 9.567, -1.0), (23.92, 7.257, -1.0), (24.52, 4.877, -1.0), (13.89, -20.79, -1.0), (13.89, -20.79, 1.0), (15.86, -19.33, -1.0), (17.68, -17.68, -1.0), (24.52, -4.877, -1.0), (23.92, -7.257, -1.0), (23.1, -9.567, -1.0), (22.05, -11.78, -1.0), (20.79, -13.89, -1.0), (19.33, -15.86, -1.0)], [], [(4, 0, 1), (1, 0, 6), (2, 0, 3), (2, 5, 0), (4, 3, 0), (5, 6, 0), (22, 6, 7), (7, 6, 29), (19, 8, 6), (6, 8, 9), (6, 9, 10), (6, 10, 11), (6, 11, 12), (6, 12, 13), (6, 13, 14), (6, 14, 15), (6, 15, 16), (16, 1, 6), (6, 17, 18), (6, 22, 17), (19, 6, 18), (26, 6, 20), (28, 20, 6), (21, 23, 6), (27, 21, 6), (23, 24, 6), (24, 28, 6), (5, 25, 6), (25, 27, 6), (29, 6, 26), (30, 29, 26), (30, 31, 29), (31, 7, 29), (31, 32, 7), (3, 32, 31), (3, 31, 30), (32, 33, 22), (33, 32, 3), (32, 22, 7), (3, 34, 33), (33, 34, 35), (35, 22, 33), (22, 35, 36), (35, 37, 36), (34, 37, 35), (39, 38, 37), (37, 38, 36), (34, 39, 37), (3, 40, 39), (39, 40, 38), (3, 39, 34), (3, 41, 40), (40, 41, 42), (40, 42, 38), (42, 36, 38), (43, 36, 42), (41, 43, 42), (45, 44, 43), (44, 36, 43), (41, 45, 43), (3, 46, 45), (45, 46, 44), (3, 45, 41), (46, 47, 44), (46, 48, 47), (3, 48, 46), (48, 49, 47), (48, 50, 49), (3, 50, 48), (50, 51, 49), (50, 52, 51), (50, 3, 52), (52, 3, 53), (52, 53, 54), (52, 54, 51), (54, 55, 51), (53, 55, 54), (49, 55, 57), (49, 51, 55), (53, 56, 55), (56, 57, 55), (49, 57, 58), (59, 58, 57), (56, 59, 57), (56, 3, 59), (59, 60, 58), (59, 3, 60), (60, 62, 58), (60, 3, 61), (60, 61, 62), (49, 62, 63), (49, 58, 62), (61, 63, 62), (49, 63, 65), (61, 64, 63), (64, 65, 63), (49, 65, 66), (67, 66, 65), (64, 67, 65), (67, 3, 68), (67, 68, 66), (64, 3, 67), (68, 3, 69), (68, 69, 70), (68, 70, 66), (49, 70, 71), (49, 66, 70), (69, 71, 70), (72, 49, 71), (73, 72, 71), (69, 73, 71), (73, 74, 72), (69, 3, 73), (74, 73, 3), (72, 74, 75), (74, 3, 75), (75, 76, 78), (75, 77, 76), (72, 75, 78), (75, 3, 77), (78, 76, 49), (72, 78, 49), (77, 80, 76), (77, 79, 80), (77, 3, 79), (76, 80, 49), (80, 81, 49), (79, 81, 80), (81, 82, 49), (83, 82, 81), (79, 83, 81), (79, 3, 83), (83, 3, 84), (83, 84, 82), (84, 85, 82), (84, 86, 85), (84, 3, 86), (86, 87, 85), (86, 88, 87), (86, 3, 88), (88, 89, 90), (88, 3, 89), (88, 90, 87), (91, 49, 90), (87, 90, 49), (92, 91, 90), (92, 90, 89), (93, 91, 92), (92, 3, 93), (89, 3, 92), (95, 94, 93), (93, 94, 91), (95, 93, 3), (96, 97, 95), (96, 95, 3), (95, 97, 94), (94, 97, 49), (36, 49, 97), (96, 36, 97), (98, 36, 96), (99, 98, 96), (96, 3, 99), (100, 98, 99), (99, 3, 100), (100, 101, 98), (102, 101, 100), (100, 3, 102), (103, 104, 102), (103, 102, 3), (102, 104, 101), (104, 22, 101), (104, 105, 22), (103, 105, 104), (105, 106, 22), (107, 106, 105), (107, 105, 103), (103, 3, 107), (108, 106, 107), (108, 107, 3), (110, 109, 108), (108, 109, 106), (110, 108, 3), (110, 17, 109), (110, 18, 17), (18, 110, 3), (17, 22, 109), (109, 22, 106), (98, 101, 22), (98, 22, 36), (94, 49, 91), (85, 87, 49), (82, 85, 49), (61, 3, 64), (53, 3, 56), (49, 36, 47), (47, 36, 44), (111, 30, 26), (3, 30, 111), (111, 26, 20), (112, 111, 20), (3, 111, 112), (112, 20, 28), (3, 112, 113), (113, 112, 28), (3, 113, 114), (114, 113, 24), (113, 28, 24), (3, 114, 115), (115, 114, 23), (114, 24, 23), (115, 23, 21), (116, 115, 21), (3, 115, 116), (116, 21, 27), (3, 116, 117), (117, 116, 27), (117, 2, 3), (5, 2, 117), (117, 25, 5), (117, 27, 25), (118, 8, 19), (18, 3, 19), (19, 3, 118), (118, 119, 8), (120, 119, 118), (118, 3, 120), (4, 120, 3), (122, 120, 4), (121, 9, 120), (122, 121, 120), (120, 9, 119), (122, 16, 15), (122, 4, 16), (122, 15, 123), (123, 124, 122), (122, 124, 125), (122, 125, 126), (122, 126, 127), (122, 127, 121), (127, 10, 121), (127, 11, 10), (126, 11, 127), (125, 12, 126), (126, 12, 11), (125, 13, 12), (124, 13, 125), (123, 14, 124), (124, 14, 13), (123, 15, 14), (121, 10, 9), (119, 9, 8), (1, 16, 4)])
me_obj_0_004.polygons.foreach_set('material_index', [1, 1, 1, 1, 1, 1, 1, 1, 1, 1, 1, 1, 1, 1, 1, 1, 1, 1, 1, 1, 1, 1, 1, 1, 1, 1, 1, 1, 1, 1, 1, 1, 1, 1, 1, 1, 1, 1, 1, 1, 1, 1, 1, 1, 1, 1, 1, 1, 1, 1, 1, 1, 1, 1, 1, 1, 1, 1, 1, 1, 1, 1, 1, 1, 1, 1, 1, 1, 1, 1, 1, 1, 1, 1, 1, 1, 1, 1, 1, 1, 1, 1, 1, 1, 1, 1, 1, 1, 1, 1, 1, 1, 1, 1, 1, 1, 1, 1, 1, 1, 1, 1, 1, 1, 1, 1, 1, 1, 1, 1, 1, 1, 1, 1, 1, 1, 1, 1, 1, 1, 1, 1, 1, 1, 1, 1, 1, 1, 1, 1, 1, 1, 1, 1, 1, 1, 1, 1, 1, 1, 1, 1, 1, 1, 1, 1, 1, 1, 1, 1, 1, 1, 1, 1, 1, 1, 1, 1, 1, 1, 1, 1, 1, 1, 1, 1, 1, 1, 1, 1, 1, 1, 1, 1, 1, 1, 1, 1, 1, 1, 1, 1, 1, 1, 1, 1, 1, 1, 1, 1, 1, 1, 1, 1, 1, 1, 1, 1, 1, 1, 1, 1, 1, 1, 1, 1, 1, 1, 1, 1, 1, 1, 1, 1, 1, 1, 1, 1, 1, 1, 1, 1, 1, 1, 1, 1, 1, 1, 1, 1, 1, 1, 1, 1, 1, 1, 1, 1, 1, 1, 1, 1, 1, 1, 1, 1, 1, 1, 1, 1, 1, 1])
me_obj_0_004.materials.append(mat_color_15277357)
me_obj_0_004.materials.append(mat_color_16089887)
me_obj_0_004.update()
me_obj_0_005 = bpy.data.meshes.new('obj_0.005')
me_obj_0_005.from_pydata([(-3.134, 3.134, -3.0), (-2.811, 3.426, -3.0), (-3.426, 2.812, -3.0), (-3.426, -2.811, -3.0), (-3.134, 3.134, 3.0), (-2.811, 3.426, 3.0), (-3.426, 2.812, 3.0), (-2.811, -3.426, 3.0), (-2.462, 3.685, 3.0), (-3.134, -3.134, 3.0), (-2.462, -3.685, 3.0), (4.095, 1.696, 3.0), (-0.0002899, 4.432, 3.0), (3.685, 2.462, 3.0), (3.426, 2.812, 3.0), (3.134, 3.134, 3.0), (2.812, 3.426, 3.0), (2.462, 3.685, 3.0), (2.089, 3.909, 3.0), (1.696, 4.095, 3.0), (1.287, 4.241, 3.0), (0.4347, 4.411, 3.0), (-0.4343, 4.411, 3.0), (-0.8643, 4.347, 3.0), (-1.286, 4.241, 3.0), (4.432, -0.0002475, 3.0), (4.411, 0.4348, 3.0), (4.347, 0.8648, 3.0), (4.241, 1.287, 3.0), (3.909, 2.089, 3.0), (4.241, -1.286, 3.0), (4.347, -0.8642, 3.0), (4.411, -0.4342, 3.0), (-2.462, -3.685, -3.0), (-3.908, 2.089, 3.0), (0.8647, 4.347, 3.0), (-3.685, 2.462, 3.0), (-2.811, -3.426, -3.0), (-1.696, 4.095, 3.0), (-2.089, 3.909, 3.0), (-1.696, 4.095, -3.0), (-2.089, 3.909, -3.0), (-2.462, 3.685, -3.0), (-1.696, -4.094, -3.0), (-1.286, -4.241, 3.0), (-1.286, 4.241, -3.0), (-1.286, -4.241, -3.0), (-2.089, -3.908, -3.0), (-2.089, -3.908, 3.0), (-1.696, -4.094, 3.0), (-0.8643, -4.346, -3.0), (-0.8643, -4.346, 3.0), (-0.4343, -4.41, -3.0), (-0.4343, -4.41, 3.0), (-0.0002899, -4.432, -3.0), (-0.0002899, -4.432, 3.0), (0.4347, -4.41, -3.0), (0.4347, -4.41, 3.0), (0.8647, -4.346, -3.0), (3.426, 2.812, -3.0), (4.095, -1.696, -3.0), (4.095, 1.696, -3.0), (-0.4343, 4.411, -3.0), (4.432, -0.0002475, -3.0), (2.089, 3.909, -3.0), (4.241, 1.287, -3.0), (3.909, -2.089, -3.0), (3.685, 2.462, -3.0), (1.287, -4.241, -3.0), (-0.0002899, 4.432, -3.0), (4.411, -0.4342, -3.0), (0.8647, -4.346, 3.0), (2.462, 3.685, -3.0), (0.8647, 4.347, -3.0), (4.347, -0.8642, -3.0), (1.287, 4.241, -3.0), (0.4347, 4.411, -3.0), (4.347, 0.8648, -3.0), (1.287, -4.241, 3.0), (2.812, 3.426, -3.0), (1.696, 4.095, -3.0), (3.909, 2.089, -3.0), (4.241, -1.286, -3.0), (3.134, 3.134, -3.0), (-0.8643, 4.347, -3.0), (4.411, 0.4348, -3.0), (4.095, -1.696, 3.0), (1.696, -4.094, 3.0), (3.909, -2.089, 3.0), (3.685, -2.462, 3.0), (2.089, -3.908, 3.0), (1.696, -4.094, -3.0), (2.089, -3.908, -3.0), (2.462, -3.685, 3.0), (2.462, -3.685, -3.0), (2.812, -3.426, -3.0), (2.812, -3.426, 3.0), (3.134, -3.134, 3.0), (3.426, -2.811, 3.0), (3.426, -2.811, -3.0), (3.134, -3.134, -3.0), (3.685, -2.462, -3.0), (-3.134, -3.134, -3.0), (-3.908, 2.089, -3.0), (-3.685, 2.462, -3.0), (-4.094, 1.696, -3.0), (-4.094, 1.696, 3.0), (-4.241, -1.286, 3.0), (-4.094, -1.696, 3.0), (-4.241, 1.287, 3.0), (-4.346, 0.8648, 3.0), (-4.241, 1.287, -3.0), (-4.346, 0.8648, -3.0), (-4.41, 0.4348, -3.0), (-4.41, 0.4348, 3.0), (-4.432, -0.0002475, 3.0), (-4.41, -0.4342, 3.0), (-4.346, -0.8642, 3.0), (-4.346, -0.8642, -3.0), (-4.41, -0.4342, -3.0), (-4.432, -0.0002475, -3.0), (-4.241, -1.286, -3.0), (-4.094, -1.696, -3.0), (-3.908, -2.089, 3.0), (-3.908, -2.089, -3.0), (-3.685, -2.462, -3.0), (-3.685, -2.462, 3.0), (-3.426, -2.811, 3.0)], [], [(1, 0, 4), (0, 1, 3), (0, 2, 4), (0, 3, 2), (1, 4, 5), (4, 7, 5), (6, 4, 2), (4, 6, 7), (5, 7, 8), (8, 7, 39), (37, 7, 9), (7, 34, 9), (36, 7, 6), (7, 10, 30), (33, 10, 7), (11, 29, 7), (28, 11, 7), (22, 7, 12), (12, 7, 21), (13, 14, 7), (29, 13, 7), (15, 7, 14), (16, 7, 15), (17, 7, 16), (18, 7, 17), (19, 7, 18), (20, 7, 19), (35, 7, 20), (35, 21, 7), (23, 7, 22), (24, 7, 23), (38, 7, 24), (25, 7, 32), (25, 26, 7), (26, 27, 7), (27, 28, 7), (30, 31, 7), (31, 32, 7), (33, 7, 37), (34, 7, 36), (38, 39, 7), (40, 39, 38), (40, 41, 39), (41, 8, 39), (41, 42, 8), (41, 43, 42), (40, 43, 41), (40, 45, 43), (43, 47, 1), (1, 42, 43), (46, 44, 43), (43, 44, 49), (46, 43, 45), (43, 48, 47), (43, 49, 48), (44, 30, 49), (49, 30, 48), (47, 48, 10), (48, 30, 10), (47, 10, 33), (47, 33, 1), (50, 46, 45), (50, 44, 46), (52, 51, 50), (50, 51, 44), (52, 50, 45), (52, 53, 51), (54, 53, 52), (54, 52, 45), (54, 55, 53), (56, 55, 54), (56, 54, 45), (56, 57, 55), (58, 56, 45), (56, 58, 57), (67, 58, 59), (59, 58, 83), (66, 58, 60), (60, 58, 82), (81, 61, 58), (65, 58, 61), (84, 62, 58), (62, 69, 58), (70, 58, 63), (63, 58, 85), (80, 64, 58), (72, 58, 64), (77, 58, 65), (66, 68, 58), (81, 58, 67), (58, 68, 78), (69, 76, 58), (74, 58, 70), (71, 57, 58), (58, 78, 71), (79, 58, 72), (75, 58, 73), (73, 58, 76), (82, 58, 74), (80, 58, 75), (45, 84, 58), (85, 58, 77), (83, 58, 79), (77, 26, 85), (85, 25, 63), (85, 26, 25), (84, 24, 23), (62, 84, 23), (84, 45, 24), (83, 16, 15), (59, 83, 15), (83, 79, 16), (82, 31, 30), (60, 82, 30), (82, 74, 31), (81, 67, 13), (81, 11, 61), (81, 29, 11), (13, 29, 81), (80, 20, 19), (64, 80, 19), (80, 75, 20), (79, 17, 16), (79, 72, 17), (78, 86, 71), (78, 87, 86), (68, 87, 78), (88, 86, 87), (89, 88, 87), (87, 90, 89), (91, 90, 87), (68, 91, 87), (91, 92, 90), (66, 91, 68), (66, 92, 91), (92, 93, 90), (66, 94, 92), (92, 94, 93), (94, 96, 93), (66, 95, 94), (94, 95, 96), (95, 97, 96), (97, 93, 96), (99, 98, 97), (97, 98, 93), (99, 97, 100), (95, 100, 97), (66, 100, 95), (66, 99, 100), (66, 101, 99), (101, 98, 99), (66, 89, 101), (101, 89, 98), (98, 89, 90), (90, 93, 98), (66, 88, 89), (86, 88, 66), (60, 30, 86), (30, 71, 86), (66, 60, 86), (65, 27, 77), (77, 27, 26), (73, 76, 21), (76, 12, 21), (76, 69, 12), (75, 73, 35), (75, 35, 20), (74, 32, 31), (74, 70, 32), (73, 21, 35), (72, 64, 18), (72, 18, 17), (71, 30, 57), (70, 25, 32), (70, 63, 25), (69, 62, 22), (69, 22, 12), (67, 59, 14), (67, 14, 13), (61, 28, 65), (65, 28, 27), (64, 19, 18), (62, 23, 22), (61, 11, 28), (59, 15, 14), (57, 30, 55), (53, 55, 30), (53, 30, 51), (44, 51, 30), (45, 40, 38), (45, 38, 24), (42, 1, 5), (42, 5, 8), (33, 37, 1), (37, 102, 1), (37, 9, 102), (102, 3, 1), (3, 102, 9), (2, 36, 6), (103, 34, 36), (104, 103, 36), (2, 104, 36), (103, 104, 3), (104, 2, 3), (103, 105, 106), (3, 105, 103), (103, 106, 34), (107, 106, 109), (107, 108, 106), (105, 109, 106), (34, 106, 108), (107, 109, 110), (111, 110, 109), (105, 111, 109), (3, 111, 105), (3, 112, 111), (111, 112, 110), (112, 113, 114), (3, 113, 112), (112, 114, 110), (114, 117, 110), (113, 115, 114), (115, 116, 114), (117, 114, 116), (118, 107, 117), (107, 110, 117), (119, 117, 116), (119, 118, 117), (3, 119, 120), (3, 118, 119), (115, 120, 119), (115, 119, 116), (113, 120, 115), (3, 120, 113), (118, 121, 107), (3, 121, 118), (121, 122, 108), (3, 122, 121), (121, 108, 107), (122, 123, 108), (122, 124, 123), (3, 124, 122), (125, 124, 3), (124, 125, 126), (124, 126, 123), (126, 34, 123), (125, 127, 126), (127, 34, 126), (3, 9, 127), (9, 34, 127), (125, 3, 127), (123, 34, 108)])
me_obj_0_005.polygons.foreach_set('material_index', [1, 1, 1, 1, 1, 1, 1, 1, 1, 1, 1, 1, 1, 1, 1, 1, 1, 1, 1, 1, 1, 1, 1, 1, 1, 1, 1, 1, 1, 1, 1, 1, 1, 1, 1, 1, 1, 1, 1, 1, 1, 1, 1, 1, 1, 1, 1, 1, 1, 1, 1, 1, 1, 1, 1, 1, 1, 1, 1, 1, 1, 1, 1, 1, 1, 1, 1, 1, 1, 1, 1, 1, 1, 1, 1, 1, 1, 1, 1, 1, 1, 1, 1, 1, 1, 1, 1, 1, 1, 1, 1, 1, 1, 1, 1, 1, 1, 1, 1, 1, 1, 1, 1, 1, 1, 1, 1, 1, 1, 1, 1, 1, 1, 1, 1, 1, 1, 1, 1, 1, 1, 1, 1, 1, 1, 1, 1, 1, 1, 1, 1, 1, 1, 1, 1, 1, 1, 1, 1, 1, 1, 1, 1, 1, 1, 1, 1, 1, 1, 1, 1, 1, 1, 1, 1, 1, 1, 1, 1, 1, 1, 1, 1, 1, 1, 1, 1, 1, 1, 1, 1, 1, 1, 1, 1, 1, 1, 1, 1, 1, 1, 1, 1, 1, 1, 1, 1, 1, 1, 1, 1, 1, 1, 1, 1, 1, 1, 1, 1, 1, 1, 1, 1, 1, 1, 1, 1, 1, 1, 1, 1, 1, 1, 1, 1, 1, 1, 1, 1, 1, 1, 1, 1, 1, 1, 1, 1, 1, 1, 1, 1, 1, 1, 1, 1, 1, 1, 1, 1, 1, 1, 1, 1, 1, 1, 1, 1, 1, 1, 1, 1, 1])
me_obj_0_005.materials.append(mat_color_15277357)
me_obj_0_005.materials.append(mat_color_16089887)
me_obj_0_005.update()
me_obj_0_006 = bpy.data.meshes.new('obj_0.006')
me_obj_0_006.from_pydata([(0.196, 1.99, -3.0), (0.39, 1.962, -3.0), (0.581, 1.914, -3.0), (0.765, 1.848, -3.0), (0.943, 1.764, -3.0), (1.111, 1.663, -3.0), (1.269, 1.546, -3.0), (1.414, 1.414, -3.0), (1.546, 1.269, -3.0), (1.663, 1.111, -3.0), (1.764, 0.943, -3.0), (1.848, 0.765, -3.0), (1.914, 0.581, -3.0), (1.962, 0.39, -3.0), (3.815e-06, 2.0, -3.0), (0.196, 1.99, 3.0), (-1.663, 1.111, 3.0), (0.39, 1.962, 3.0), (3.815e-06, 2.0, 3.0), (-0.196, 1.99, 3.0), (-0.39, 1.962, -3.0), (-0.39, 1.962, 3.0), (-0.196, 1.99, -3.0), (-0.581, 1.914, -3.0), (-0.581, 1.914, 3.0), (-0.765, 1.848, 3.0), (-0.765, 1.848, -3.0), (-1.546, 1.269, 3.0), (-0.943, 1.764, 3.0), (-1.414, 1.414, 3.0), (-1.269, 1.546, 3.0), (-1.414, 1.414, -3.0), (-1.111, 1.663, 3.0), (-1.111, 1.663, -3.0), (-1.269, 1.546, -3.0), (-0.943, 1.764, -3.0), (-1.546, 1.269, -3.0), (-1.663, 1.111, -3.0), (-1.764, 0.943, -3.0), (-1.848, 0.765, -3.0), (-1.764, 0.943, 3.0), (-1.848, 0.765, 3.0), (1.764, 0.943, 3.0), (1.848, 0.765, 3.0), (1.663, 1.111, 3.0), (-1.962, 0.39, 3.0), (-1.99, 0.196, 3.0), (-2.0, 9.537e-07, 3.0), (-1.99, -0.196, 3.0), (-1.914, 0.581, 3.0), (-1.962, 0.39, -3.0), (-1.914, 0.581, -3.0), (-1.99, 0.196, -3.0), (1.99, 0.196, -3.0), (-2.0, 9.537e-07, -3.0), (-1.99, -0.196, -3.0), (-1.962, -0.39, -3.0), (-1.962, -0.39, 3.0), (-1.914, -0.581, 3.0), (-1.914, -0.581, -3.0), (-1.848, -0.765, -3.0), (-1.848, -0.765, 3.0), (1.914, 0.581, 3.0), (-1.764, -0.943, -3.0), (-1.764, -0.943, 3.0), (-1.663, -1.111, -3.0), (-1.663, -1.111, 3.0), (-1.546, -1.269, 3.0), (-1.414, -1.414, 3.0), (-1.546, -1.269, -3.0), (-1.414, -1.414, -3.0), (-1.269, -1.546, -3.0), (-1.111, -1.663, -3.0), (-1.269, -1.546, 3.0), (-1.111, -1.663, 3.0), (-0.943, -1.764, 3.0), (-0.765, -1.848, 3.0), (-0.765, -1.848, -3.0), (-0.943, -1.764, -3.0), (2.0, 9.537e-07, -3.0), (-0.581, -1.914, -3.0), (-0.581, -1.914, 3.0), (1.99, -0.196, -3.0), (1.99, -0.196, 3.0), (1.962, -0.39, -3.0), (1.914, -0.581, -3.0), (1.848, -0.765, -3.0), (1.764, -0.943, -3.0), (1.663, -1.111, -3.0), (1.546, -1.269, -3.0), (1.414, -1.414, -3.0), (1.269, -1.546, -3.0), (1.111, -1.663, -3.0), (0.943, -1.764, -3.0), (3.815e-06, -2.0, -3.0), (-0.196, -1.99, -3.0), (-0.39, -1.962, -3.0), (0.765, -1.848, -3.0), (0.581, -1.914, -3.0), (0.39, -1.962, -3.0), (0.196, -1.99, -3.0), (2.0, 9.537e-07, 3.0), (1.962, -0.39, 3.0), (1.914, -0.581, 3.0), (1.848, -0.765, 3.0), (1.764, -0.943, 3.0), (1.663, -1.111, 3.0), (1.546, -1.269, 3.0), (1.414, -1.414, 3.0), (1.269, -1.546, 3.0), (1.99, 0.196, 3.0), (1.962, 0.39, 3.0), (1.111, -1.663, 3.0), (0.943, -1.764, 3.0), (0.765, -1.848, 3.0), (0.581, -1.914, 3.0), (0.39, -1.962, 3.0), (0.196, -1.99, 3.0), (3.815e-06, -2.0, 3.0), (-0.196, -1.99, 3.0), (-0.39, -1.962, 3.0), (1.546, 1.269, 3.0), (1.414, 1.414, 3.0), (1.269, 1.546, 3.0), (1.111, 1.663, 3.0), (0.943, 1.764, 3.0), (0.765, 1.848, 3.0), (0.581, 1.914, 3.0)], [], [(1, 0, 15), (1, 2, 0), (2, 3, 0), (3, 4, 0), (4, 5, 0), (0, 5, 6), (0, 6, 7), (0, 7, 8), (0, 8, 9), (0, 9, 10), (0, 10, 11), (0, 11, 12), (0, 12, 13), (0, 13, 14), (14, 15, 0), (1, 15, 17), (14, 18, 15), (15, 18, 16), (15, 16, 17), (18, 14, 19), (19, 16, 18), (22, 19, 14), (21, 19, 20), (22, 20, 19), (21, 16, 19), (14, 13, 22), (22, 13, 20), (24, 21, 23), (20, 23, 21), (24, 16, 21), (25, 16, 24), (24, 23, 25), (26, 28, 25), (26, 25, 23), (16, 25, 27), (27, 25, 29), (28, 29, 25), (30, 29, 32), (31, 29, 30), (29, 31, 27), (28, 32, 29), (33, 34, 32), (33, 32, 35), (28, 35, 32), (30, 32, 34), (35, 13, 33), (26, 13, 35), (26, 35, 28), (33, 13, 34), (34, 13, 31), (34, 31, 30), (31, 13, 36), (36, 27, 31), (36, 13, 37), (36, 37, 16), (36, 16, 27), (37, 13, 38), (37, 38, 16), (38, 13, 39), (38, 39, 40), (38, 40, 16), (41, 40, 39), (41, 42, 40), (40, 42, 16), (9, 42, 10), (9, 44, 42), (10, 42, 43), (42, 48, 43), (42, 44, 16), (49, 42, 41), (46, 42, 45), (45, 42, 49), (47, 42, 46), (48, 42, 47), (45, 49, 50), (49, 51, 50), (49, 39, 51), (39, 49, 41), (51, 13, 50), (39, 13, 51), (45, 50, 52), (52, 50, 13), (52, 47, 46), (46, 45, 52), (52, 54, 47), (13, 53, 52), (54, 52, 53), (55, 54, 53), (47, 54, 55), (56, 55, 53), (55, 56, 48), (47, 55, 48), (59, 56, 53), (57, 48, 56), (56, 58, 57), (56, 59, 58), (60, 59, 53), (60, 61, 59), (58, 59, 61), (62, 61, 64), (62, 43, 61), (58, 61, 43), (60, 63, 61), (64, 61, 63), (62, 64, 66), (63, 65, 64), (66, 64, 65), (62, 66, 67), (65, 67, 66), (62, 67, 68), (65, 69, 67), (67, 69, 68), (69, 65, 53), (70, 69, 53), (70, 68, 69), (71, 70, 53), (70, 71, 68), (71, 72, 73), (72, 71, 53), (73, 68, 71), (62, 73, 74), (62, 68, 73), (74, 73, 72), (62, 74, 75), (72, 75, 74), (75, 76, 62), (72, 78, 75), (76, 75, 77), (78, 77, 75), (78, 53, 77), (78, 72, 53), (53, 79, 77), (82, 77, 79), (80, 81, 77), (77, 82, 80), (76, 77, 81), (101, 82, 79), (101, 83, 82), (82, 83, 102), (84, 82, 102), (82, 84, 85), (82, 85, 86), (82, 86, 87), (82, 87, 88), (82, 88, 89), (82, 89, 90), (82, 90, 91), (82, 91, 92), (82, 92, 93), (93, 97, 82), (94, 82, 100), (94, 95, 82), (95, 96, 82), (80, 82, 96), (97, 98, 82), (98, 99, 82), (100, 82, 99), (102, 85, 84), (102, 103, 85), (102, 83, 103), (85, 103, 104), (103, 83, 104), (105, 87, 104), (104, 83, 105), (86, 85, 104), (86, 104, 87), (105, 83, 106), (105, 106, 88), (88, 87, 105), (88, 106, 107), (106, 83, 107), (108, 90, 107), (107, 83, 108), (88, 107, 89), (89, 107, 90), (90, 108, 109), (109, 108, 110), (101, 108, 83), (101, 110, 108), (110, 53, 13), (13, 111, 110), (53, 110, 79), (101, 79, 110), (110, 111, 109), (13, 12, 111), (62, 111, 12), (62, 109, 111), (112, 109, 62), (91, 109, 92), (112, 92, 109), (90, 109, 91), (113, 112, 62), (92, 112, 113), (113, 62, 114), (97, 93, 113), (113, 114, 97), (92, 113, 93), (114, 62, 115), (97, 114, 115), (115, 116, 99), (115, 62, 116), (97, 115, 98), (98, 115, 99), (117, 116, 62), (99, 116, 100), (117, 100, 116), (117, 62, 118), (118, 100, 117), (119, 118, 62), (94, 118, 95), (119, 95, 118), (118, 94, 100), (120, 119, 62), (95, 119, 120), (120, 96, 95), (81, 120, 62), (120, 81, 80), (96, 120, 80), (76, 81, 62), (65, 63, 53), (63, 60, 53), (43, 62, 12), (58, 43, 57), (57, 43, 48), (44, 9, 121), (44, 121, 16), (8, 121, 9), (121, 122, 16), (7, 122, 121), (7, 121, 8), (123, 122, 6), (7, 6, 122), (122, 123, 16), (6, 124, 123), (123, 124, 16), (124, 6, 5), (124, 5, 125), (124, 125, 16), (126, 125, 3), (125, 126, 16), (4, 125, 5), (4, 3, 125), (3, 2, 126), (2, 127, 126), (126, 127, 16), (17, 127, 1), (2, 1, 127), (127, 17, 16), (11, 10, 43), (43, 12, 11), (26, 23, 13), (23, 20, 13)])
me_obj_0_006.polygons.foreach_set('material_index', [1, 1, 1, 1, 1, 1, 1, 1, 1, 1, 1, 1, 1, 1, 1, 1, 1, 1, 1, 1, 1, 1, 1, 1, 1, 1, 1, 1, 1, 1, 1, 1, 1, 1, 1, 1, 1, 1, 1, 1, 1, 1, 1, 1, 1, 1, 1, 1, 1, 1, 1, 1, 1, 1, 1, 1, 1, 1, 1, 1, 1, 1, 1, 1, 1, 1, 1, 1, 1, 1, 1, 1, 1, 1, 1, 1, 1, 1, 1, 1, 1, 1, 1, 1, 1, 1, 1, 1, 1, 1, 1, 1, 1, 1, 1, 1, 1, 1, 1, 1, 1, 1, 1, 1, 1, 1, 1, 1, 1, 1, 1, 1, 1, 1, 1, 1, 1, 1, 1, 1, 1, 1, 1, 1, 1, 1, 1, 1, 1, 1, 1, 1, 1, 1, 1, 1, 1, 1, 1, 1, 1, 1, 1, 1, 1, 1, 1, 1, 1, 1, 1, 1, 1, 1, 1, 1, 1, 1, 1, 1, 1, 1, 1, 1, 1, 1, 1, 1, 1, 1, 1, 1, 1, 1, 1, 1, 1, 1, 1, 1, 1, 1, 1, 1, 1, 1, 1, 1, 1, 1, 1, 1, 1, 1, 1, 1, 1, 1, 1, 1, 1, 1, 1, 1, 1, 1, 1, 1, 1, 1, 1, 1, 1, 1, 1, 1, 1, 1, 1, 1, 1, 1, 1, 1, 1, 1, 1, 1, 1, 1, 1, 1, 1, 1, 1, 1, 1, 1, 1, 1, 1, 1, 1, 1, 1, 1, 1, 1, 1, 1, 1, 1])
me_obj_0_006.materials.append(mat_color_15277357)
me_obj_0_006.materials.append(mat_color_16089887)
me_obj_0_006.update()

# ---- objects
ob_obj_0 = bpy.data.objects.new('obj_0', me_obj_0)
ob_obj_0_001 = bpy.data.objects.new('obj_0.001', me_obj_0_001)
ob_obj_0_002 = bpy.data.objects.new('obj_0.002', me_obj_0_002)
ob_obj_0_003 = bpy.data.objects.new('obj_0.003', me_obj_0_003)
ob_obj_0_004 = bpy.data.objects.new('obj_0.004', me_obj_0_004)
ob_obj_0_005 = bpy.data.objects.new('obj_0.005', me_obj_0_005)
ob_obj_0_006 = bpy.data.objects.new('obj_0.006', me_obj_0_006)

# ---- transforms, parenting, visibility, modifiers, constraints
ob_obj_0.location = (-65.0, -8.062e-06, 6.0)
ob_obj_0.rotation_euler = (3.142, 3.142, -3.142)
ob_obj_0_001.location = (66.57, 5.932, 5.0)
ob_obj_0_001.rotation_euler = (3.142, 3.142, -3.142)
ob_obj_0_002.location = (76.0, -10.5, 5.0)
ob_obj_0_002.rotation_euler = (3.142, 3.142, -3.142)
ob_obj_0_003.location = (60.0, -10.5, 5.0)
ob_obj_0_003.rotation_euler = (3.142, 3.142, -3.142)
ob_obj_0_004.location = (-4.768e-07, 8.3e-07, 1.0)
ob_obj_0_004.rotation_euler = (3.142, 3.142, -3.142)
ob_obj_0_005.location = (52.57, 5.932, 5.0)
ob_obj_0_005.rotation_euler = (3.142, 3.142, -3.142)
ob_obj_0_006.location = (45.0, -10.5, 5.0)
ob_obj_0_006.rotation_euler = (3.142, 3.142, -3.142)

# ---- collection membership
col_collection.objects.link(ob_obj_0)
col_collection.objects.link(ob_obj_0_001)
col_collection.objects.link(ob_obj_0_002)
col_collection.objects.link(ob_obj_0_003)
col_collection.objects.link(ob_obj_0_004)
col_collection.objects.link(ob_obj_0_005)
col_collection.objects.link(ob_obj_0_006)

# ---- scene / render settings (as saved in the file)
scene.frame_start = 1; scene.frame_end = 250; scene.frame_set(1)
scene.render.engine = 'BLENDER_EEVEE_NEXT'
scene.cycles.sampling_pattern = 'TABULATED_SOBOL'
scene.view_settings.view_transform = 'Filmic'
bpy.context.view_layer.update()

# ---- added for rendering (the .blend has no active camera and no usable light): camera, sun
cam_auto = bpy.data.cameras.new('AutoCamera')
cam_auto.lens = 50.0
cam_auto.sensor_width = 36.0
cam_auto.clip_end = 2850.8
ob_auto_camera = bpy.data.objects.new('AutoCamera', cam_auto)
scene.collection.objects.link(ob_auto_camera)
ob_auto_camera.location = (156.44, -194.927, 134.952)
ob_auto_camera.rotation_euler = (1.09748, -7.21219e-08, 0.694738)
scene.camera = ob_auto_camera
light_auto_sun = bpy.data.lights.new('AutoSun', 'SUN')
light_auto_sun.energy = 3.0
light_auto_sun.angle = 0.0523599
ob_auto_sun = bpy.data.objects.new('AutoSun', light_auto_sun)
scene.collection.objects.link(ob_auto_sun)
ob_auto_sun.rotation_euler = (0.872665, 0.174533, 0.523599)
bpy.context.view_layer.update()
